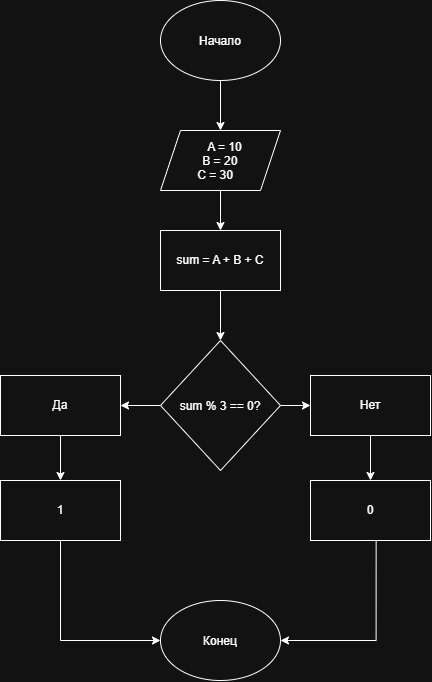

The diagram above was exported from draw.io. Its source (the exported page's mxGraphModel, read from the mxfile embedded in the PNG):
<mxGraphModel dx="1030" dy="568" grid="1" gridSize="10" guides="1" tooltips="1" connect="1" arrows="1" fold="1" page="1" pageScale="1" pageWidth="827" pageHeight="1169" math="0" shadow="0">
  <root>
    <mxCell id="0" />
    <mxCell id="1" parent="0" />
    <mxCell id="IToxD8099QPQFvKhcepX-4" edge="1" parent="1" source="IToxD8099QPQFvKhcepX-2" style="edgeStyle=orthogonalEdgeStyle;rounded=0;orthogonalLoop=1;jettySize=auto;html=1;" target="IToxD8099QPQFvKhcepX-3" value="">
      <mxGeometry relative="1" as="geometry" />
    </mxCell>
    <mxCell id="IToxD8099QPQFvKhcepX-2" parent="1" style="ellipse;whiteSpace=wrap;html=1;shapeInside=1;" value="Начало" vertex="1">
      <mxGeometry height="80" width="120" x="290" y="40" as="geometry" />
    </mxCell>
    <mxCell id="IToxD8099QPQFvKhcepX-6" edge="1" parent="1" source="IToxD8099QPQFvKhcepX-3" style="edgeStyle=orthogonalEdgeStyle;rounded=0;orthogonalLoop=1;jettySize=auto;html=1;" target="IToxD8099QPQFvKhcepX-5" value="">
      <mxGeometry relative="1" as="geometry" />
    </mxCell>
    <mxCell id="IToxD8099QPQFvKhcepX-3" parent="1" style="shape=parallelogram;perimeter=parallelogramPerimeter;whiteSpace=wrap;html=1;shapeInside=1;fixedSize=1;" value="&lt;div&gt;A = 10&lt;/div&gt;&lt;div&gt;B = 20&lt;/div&gt;&lt;div&gt;C = 30&lt;/div&gt;" vertex="1">
      <mxGeometry height="60" width="120" x="290" y="170" as="geometry" />
    </mxCell>
    <mxCell id="IToxD8099QPQFvKhcepX-8" edge="1" parent="1" source="IToxD8099QPQFvKhcepX-5" style="edgeStyle=orthogonalEdgeStyle;rounded=0;orthogonalLoop=1;jettySize=auto;html=1;" target="IToxD8099QPQFvKhcepX-7" value="">
      <mxGeometry relative="1" as="geometry" />
    </mxCell>
    <mxCell id="IToxD8099QPQFvKhcepX-5" parent="1" style="whiteSpace=wrap;html=1;" value="sum = A + B + C" vertex="1">
      <mxGeometry height="60" width="120" x="290" y="270" as="geometry" />
    </mxCell>
    <mxCell id="IToxD8099QPQFvKhcepX-10" edge="1" parent="1" source="IToxD8099QPQFvKhcepX-7" style="edgeStyle=orthogonalEdgeStyle;rounded=0;orthogonalLoop=1;jettySize=auto;html=1;" target="IToxD8099QPQFvKhcepX-9" value="">
      <mxGeometry relative="1" as="geometry" />
    </mxCell>
    <mxCell id="IToxD8099QPQFvKhcepX-12" edge="1" parent="1" source="IToxD8099QPQFvKhcepX-7" style="edgeStyle=orthogonalEdgeStyle;rounded=0;orthogonalLoop=1;jettySize=auto;html=1;" target="IToxD8099QPQFvKhcepX-11" value="">
      <mxGeometry relative="1" as="geometry" />
    </mxCell>
    <mxCell id="IToxD8099QPQFvKhcepX-7" parent="1" style="rhombus;whiteSpace=wrap;html=1;shapeInside=1;" value="sum % 3 == 0?" vertex="1">
      <mxGeometry height="130" width="120" x="290" y="380" as="geometry" />
    </mxCell>
    <mxCell id="IToxD8099QPQFvKhcepX-14" edge="1" parent="1" source="IToxD8099QPQFvKhcepX-9" style="edgeStyle=orthogonalEdgeStyle;rounded=0;orthogonalLoop=1;jettySize=auto;html=1;" target="IToxD8099QPQFvKhcepX-13" value="">
      <mxGeometry relative="1" as="geometry" />
    </mxCell>
    <mxCell id="IToxD8099QPQFvKhcepX-9" parent="1" style="whiteSpace=wrap;html=1;" value="Да" vertex="1">
      <mxGeometry height="60" width="120" x="130" y="415" as="geometry" />
    </mxCell>
    <mxCell id="IToxD8099QPQFvKhcepX-16" edge="1" parent="1" source="IToxD8099QPQFvKhcepX-11" style="edgeStyle=orthogonalEdgeStyle;rounded=0;orthogonalLoop=1;jettySize=auto;html=1;" target="IToxD8099QPQFvKhcepX-15" value="">
      <mxGeometry relative="1" as="geometry" />
    </mxCell>
    <mxCell id="IToxD8099QPQFvKhcepX-11" parent="1" style="whiteSpace=wrap;html=1;" value="Нет" vertex="1">
      <mxGeometry height="60" width="120" x="440" y="415" as="geometry" />
    </mxCell>
    <mxCell id="IToxD8099QPQFvKhcepX-20" edge="1" parent="1" source="IToxD8099QPQFvKhcepX-13" style="edgeStyle=orthogonalEdgeStyle;rounded=0;orthogonalLoop=1;jettySize=auto;html=1;" target="IToxD8099QPQFvKhcepX-17">
      <mxGeometry relative="1" x="-0.05" as="geometry">
        <Array as="points">
          <mxPoint x="190" y="680" />
        </Array>
        <mxPoint x="200" y="760" as="targetPoint" />
      </mxGeometry>
    </mxCell>
    <mxCell id="IToxD8099QPQFvKhcepX-13" parent="1" style="whiteSpace=wrap;html=1;" value="1" vertex="1">
      <mxGeometry height="60" width="120" x="130" y="520" as="geometry" />
    </mxCell>
    <mxCell id="IToxD8099QPQFvKhcepX-21" edge="1" parent="1" style="edgeStyle=orthogonalEdgeStyle;rounded=0;orthogonalLoop=1;jettySize=auto;html=1;entryX=1;entryY=0.5;entryDx=0;entryDy=0;" target="IToxD8099QPQFvKhcepX-17">
      <mxGeometry relative="1" x="-0.3865" as="geometry">
        <Array as="points">
          <mxPoint x="505.6" y="680" />
        </Array>
        <mxPoint x="505.64" y="580" as="sourcePoint" />
        <mxPoint x="400" y="680" as="targetPoint" />
      </mxGeometry>
    </mxCell>
    <mxCell id="IToxD8099QPQFvKhcepX-15" parent="1" style="whiteSpace=wrap;html=1;" value="0" vertex="1">
      <mxGeometry height="60" width="120" x="440" y="520" as="geometry" />
    </mxCell>
    <mxCell id="IToxD8099QPQFvKhcepX-17" parent="1" style="ellipse;whiteSpace=wrap;html=1;shapeInside=1;" value="Конец" vertex="1">
      <mxGeometry height="80" width="120" x="290" y="640" as="geometry" />
    </mxCell>
  </root>
</mxGraphModel>